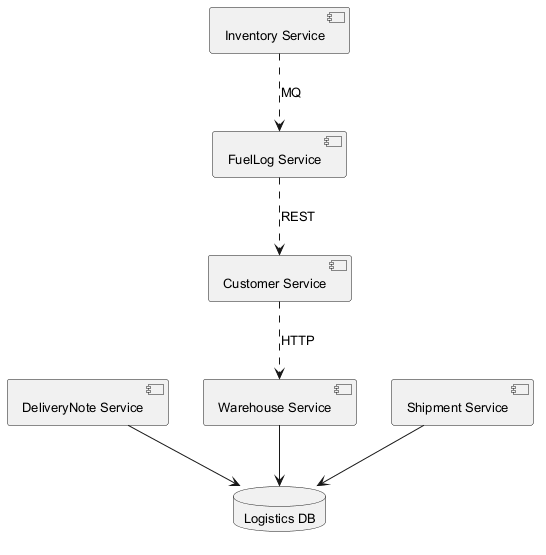

The diagram above was rendered by PlantUML. Its source (embedded in the PNG):
@startuml
skinparam defaultFontSize 13
component "DeliveryNote Service" as C_DeliveryNoteService
component "Warehouse Service" as C_WarehouseService
component "Inventory Service" as C_InventoryService
component "FuelLog Service" as C_FuelLogService
component "Shipment Service" as C_ShipmentService
component "Customer Service" as C_CustomerService
database "Logistics DB" as DB_logistics
C_DeliveryNoteService --> DB_logistics
C_WarehouseService --> DB_logistics
C_ShipmentService --> DB_logistics
C_FuelLogService ..> C_CustomerService : REST
C_InventoryService ..> C_FuelLogService : MQ
C_CustomerService ..> C_WarehouseService : HTTP
@enduml